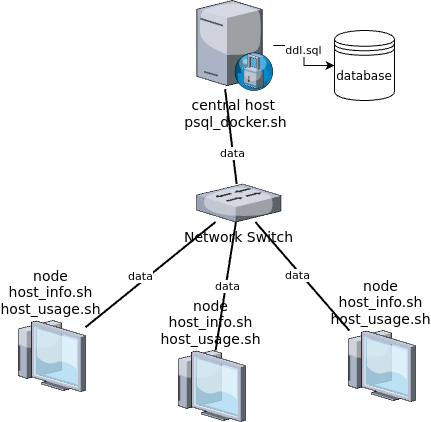

The diagram above was exported from draw.io. Its source (the exported page's mxGraphModel, read from the mxfile embedded in the PNG):
<mxGraphModel dx="983" dy="550" grid="1" gridSize="10" guides="1" tooltips="1" connect="1" arrows="1" fold="1" page="1" pageScale="1.5" pageWidth="1169" pageHeight="826" background="none" math="0" shadow="0">
  <root>
    <mxCell id="0" style=";html=1;" />
    <mxCell id="1" style=";html=1;" parent="0" />
    <mxCell id="6a7d8f32e03d9370-54" style="edgeStyle=none;rounded=0;html=1;startSize=10;endSize=10;jettySize=auto;orthogonalLoop=1;fontSize=14;endArrow=none;endFill=0;strokeWidth=2;" parent="1" source="6a7d8f32e03d9370-26" target="6a7d8f32e03d9370-28" edge="1">
      <mxGeometry relative="1" as="geometry" />
    </mxCell>
    <mxCell id="keYI5XKXKz6cHrmR4CP5-17" value="data" style="edgeLabel;html=1;align=center;verticalAlign=middle;resizable=0;points=[];" parent="6a7d8f32e03d9370-54" vertex="1" connectable="0">
      <mxGeometry x="-0.0002" y="1" relative="1" as="geometry">
        <mxPoint as="offset" />
      </mxGeometry>
    </mxCell>
    <mxCell id="6a7d8f32e03d9370-26" value="Network Switch" style="verticalLabelPosition=bottom;aspect=fixed;html=1;verticalAlign=top;strokeColor=none;shape=mxgraph.citrix.switch;fillColor=#66B2FF;gradientColor=#0066CC;fontSize=14;" parent="1" vertex="1">
      <mxGeometry x="722.33" y="453.53" width="84.17" height="37.97" as="geometry" />
    </mxCell>
    <mxCell id="6a7d8f32e03d9370-27" value="&lt;div&gt;&lt;br&gt;&lt;/div&gt;node&lt;div&gt;host_info.sh&lt;br&gt;host_usage.sh&lt;/div&gt;" style="verticalLabelPosition=top;aspect=fixed;html=1;verticalAlign=bottom;strokeColor=none;shape=mxgraph.citrix.thin_client;fillColor=#66B2FF;gradientColor=#0066CC;fontSize=14;labelPosition=center;align=center;" parent="1" vertex="1">
      <mxGeometry x="540" y="590" width="71" height="71" as="geometry" />
    </mxCell>
    <mxCell id="6a7d8f32e03d9370-28" value="node&lt;div&gt;host_info.sh&lt;br&gt;host_usage.sh&lt;/div&gt;" style="verticalLabelPosition=top;aspect=fixed;html=1;verticalAlign=bottom;strokeColor=none;shape=mxgraph.citrix.thin_client;fillColor=#66B2FF;gradientColor=#0066CC;fontSize=14;labelPosition=center;align=center;" parent="1" vertex="1">
      <mxGeometry x="700" y="620" width="71" height="71" as="geometry" />
    </mxCell>
    <mxCell id="6a7d8f32e03d9370-29" value="node&lt;div&gt;&lt;span style=&quot;background-color: transparent; color: light-dark(rgb(0, 0, 0), rgb(255, 255, 255));&quot;&gt;host_info.sh&lt;/span&gt;&lt;div&gt;host_usage.sh&lt;/div&gt;&lt;/div&gt;" style="verticalLabelPosition=top;aspect=fixed;html=1;verticalAlign=bottom;strokeColor=none;shape=mxgraph.citrix.thin_client;fillColor=#66B2FF;gradientColor=#0066CC;fontSize=14;labelPosition=center;align=center;" parent="1" vertex="1">
      <mxGeometry x="870" y="600" width="71" height="71" as="geometry" />
    </mxCell>
    <mxCell id="keYI5XKXKz6cHrmR4CP5-13" style="edgeStyle=orthogonalEdgeStyle;rounded=0;orthogonalLoop=1;jettySize=auto;html=1;entryX=0;entryY=0.5;entryDx=0;entryDy=0;" parent="1" source="keYI5XKXKz6cHrmR4CP5-2" target="keYI5XKXKz6cHrmR4CP5-9" edge="1">
      <mxGeometry relative="1" as="geometry" />
    </mxCell>
    <mxCell id="keYI5XKXKz6cHrmR4CP5-14" value="ddl.sql" style="edgeLabel;html=1;align=center;verticalAlign=middle;resizable=0;points=[];" parent="keYI5XKXKz6cHrmR4CP5-13" vertex="1" connectable="0">
      <mxGeometry x="-0.1619" y="-1" relative="1" as="geometry">
        <mxPoint y="1" as="offset" />
      </mxGeometry>
    </mxCell>
    <mxCell id="keYI5XKXKz6cHrmR4CP5-2" value="central host&amp;nbsp;&lt;div&gt;psql_docker.sh&lt;/div&gt;" style="verticalLabelPosition=bottom;aspect=fixed;html=1;verticalAlign=top;strokeColor=none;shape=mxgraph.citrix.proxy_server;fillColor=#66B2FF;gradientColor=#0066CC;fontSize=14;" parent="1" vertex="1">
      <mxGeometry x="722.33" y="270" width="76.5" height="90" as="geometry" />
    </mxCell>
    <mxCell id="keYI5XKXKz6cHrmR4CP5-6" style="edgeStyle=none;rounded=0;html=1;startSize=10;endSize=10;jettySize=auto;orthogonalLoop=1;fontSize=14;endArrow=none;endFill=0;strokeWidth=2;exitX=0.37;exitY=0.985;exitDx=0;exitDy=0;exitPerimeter=0;" parent="1" source="keYI5XKXKz6cHrmR4CP5-2" target="6a7d8f32e03d9370-26" edge="1">
      <mxGeometry relative="1" as="geometry">
        <mxPoint x="713.25" y="352" as="sourcePoint" />
        <mxPoint x="580.25" y="465" as="targetPoint" />
      </mxGeometry>
    </mxCell>
    <mxCell id="keYI5XKXKz6cHrmR4CP5-20" value="data" style="edgeLabel;html=1;align=center;verticalAlign=middle;resizable=0;points=[];" parent="keYI5XKXKz6cHrmR4CP5-6" vertex="1" connectable="0">
      <mxGeometry x="0.3393" y="-1" relative="1" as="geometry">
        <mxPoint as="offset" />
      </mxGeometry>
    </mxCell>
    <mxCell id="6a7d8f32e03d9370-55" style="edgeStyle=none;rounded=0;html=1;jettySize=auto;orthogonalLoop=1;fontSize=14;endArrow=none;endFill=0;strokeWidth=2;jumpStyle=arc;" parent="1" source="6a7d8f32e03d9370-26" target="6a7d8f32e03d9370-27" edge="1">
      <mxGeometry relative="1" as="geometry" />
    </mxCell>
    <mxCell id="keYI5XKXKz6cHrmR4CP5-16" value="data" style="edgeLabel;html=1;align=center;verticalAlign=middle;resizable=0;points=[];" parent="6a7d8f32e03d9370-55" vertex="1" connectable="0">
      <mxGeometry x="0.1123" y="-6" relative="1" as="geometry">
        <mxPoint x="1" as="offset" />
      </mxGeometry>
    </mxCell>
    <mxCell id="keYI5XKXKz6cHrmR4CP5-9" value="database" style="shape=datastore;whiteSpace=wrap;html=1;" parent="1" vertex="1">
      <mxGeometry x="860" y="300" width="60" height="70" as="geometry" />
    </mxCell>
    <mxCell id="6a7d8f32e03d9370-53" style="edgeStyle=none;rounded=0;html=1;jettySize=auto;orthogonalLoop=1;fontSize=14;endArrow=none;endFill=0;strokeWidth=2;sourcePerimeterSpacing=0;" parent="1" source="6a7d8f32e03d9370-26" target="6a7d8f32e03d9370-29" edge="1">
      <mxGeometry relative="1" as="geometry" />
    </mxCell>
    <mxCell id="keYI5XKXKz6cHrmR4CP5-18" value="data" style="edgeLabel;html=1;align=center;verticalAlign=middle;resizable=0;points=[];" parent="6a7d8f32e03d9370-53" vertex="1" connectable="0">
      <mxGeometry x="-0.0504" y="-2" relative="1" as="geometry">
        <mxPoint x="-1" as="offset" />
      </mxGeometry>
    </mxCell>
  </root>
</mxGraphModel>